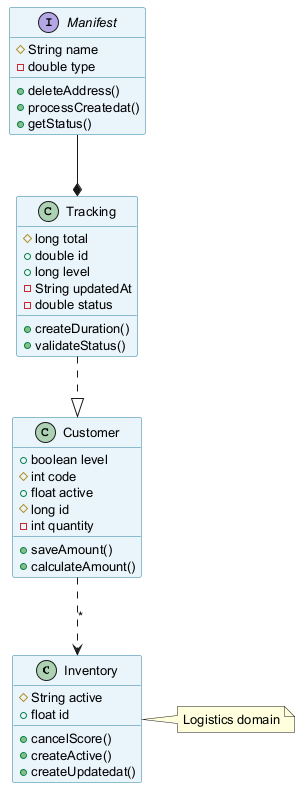

The diagram above was rendered by PlantUML. Its source (embedded in the PNG):
@startuml
skinparam backgroundColor #FFFFFF
skinparam classBackgroundColor #E8F4FA
skinparam classBorderColor #2C7DA0
skinparam defaultFontSize 13
class Inventory {
  #String active
  +float id
  +cancelScore()
  +createActive()
  +createUpdatedat()
}
interface Manifest {
  #String name
  -double type
  +deleteAddress()
  +processCreatedat()
  +getStatus()
}
class Customer {
  +boolean level
  #int code
  +float active
  #long id
  -int quantity
  +saveAmount()
  +calculateAmount()
}
class Tracking {
  #long total
  +double id
  +long level
  -String updatedAt
  -double status
  +createDuration()
  +validateStatus()
}
Tracking ..|> Customer
Customer ..> Inventory : "*"
Manifest --* Tracking
note right of Inventory : Logistics domain
@enduml